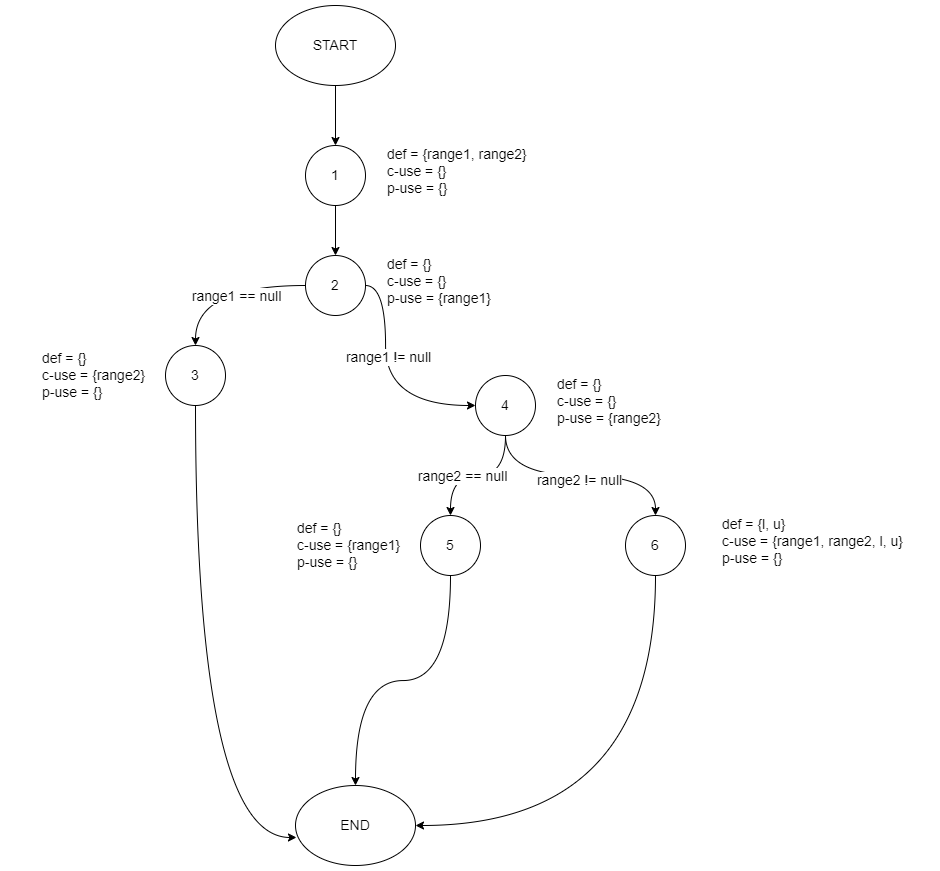

The diagram above was exported from draw.io. Its source (the exported page's mxGraphModel, read from the mxfile embedded in the PNG):
<mxGraphModel dx="1687" dy="868" grid="1" gridSize="10" guides="1" tooltips="1" connect="1" arrows="1" fold="1" page="1" pageScale="1" pageWidth="850" pageHeight="1100" math="0" shadow="0">
  <root>
    <mxCell id="0" />
    <mxCell id="1" parent="0" />
    <mxCell id="0MsaibQD8w3lL2YyJMEU-1" value="" style="edgeStyle=orthogonalEdgeStyle;rounded=1;orthogonalLoop=1;jettySize=auto;html=1;fontSize=14;fontStyle=0;labelBorderColor=none;" edge="1" parent="1" source="0MsaibQD8w3lL2YyJMEU-2" target="0MsaibQD8w3lL2YyJMEU-4">
      <mxGeometry relative="1" as="geometry" />
    </mxCell>
    <mxCell id="0MsaibQD8w3lL2YyJMEU-2" value="START" style="ellipse;whiteSpace=wrap;html=1;fontSize=14;fontStyle=0;rounded=1;labelBorderColor=none;" vertex="1" parent="1">
      <mxGeometry x="330" y="100" width="120" height="80" as="geometry" />
    </mxCell>
    <mxCell id="0MsaibQD8w3lL2YyJMEU-3" value="" style="group;fontSize=14;fontStyle=0;rounded=1;labelBorderColor=none;" vertex="1" connectable="0" parent="1">
      <mxGeometry x="360" y="240" width="230" height="60" as="geometry" />
    </mxCell>
    <mxCell id="0MsaibQD8w3lL2YyJMEU-4" value="1" style="ellipse;whiteSpace=wrap;html=1;aspect=fixed;fontSize=14;fontStyle=0;rounded=1;labelBorderColor=none;" vertex="1" parent="0MsaibQD8w3lL2YyJMEU-3">
      <mxGeometry width="60" height="60" as="geometry" />
    </mxCell>
    <mxCell id="0MsaibQD8w3lL2YyJMEU-5" value="def = {range1, range2}&lt;div style=&quot;font-size: 14px;&quot;&gt;c-use = {}&lt;/div&gt;&lt;div style=&quot;font-size: 14px;&quot;&gt;p-use = {}&lt;/div&gt;" style="text;html=1;align=left;verticalAlign=middle;whiteSpace=wrap;rounded=1;fontSize=14;fontStyle=0;labelBorderColor=none;" vertex="1" parent="0MsaibQD8w3lL2YyJMEU-3">
      <mxGeometry x="80" y="11" width="150" height="30" as="geometry" />
    </mxCell>
    <mxCell id="0MsaibQD8w3lL2YyJMEU-6" value="" style="group;fontSize=14;fontStyle=0;rounded=1;labelBorderColor=none;" vertex="1" connectable="0" parent="1">
      <mxGeometry x="360" y="350" width="230" height="60" as="geometry" />
    </mxCell>
    <mxCell id="0MsaibQD8w3lL2YyJMEU-7" value="2" style="ellipse;whiteSpace=wrap;html=1;aspect=fixed;fontSize=14;fontStyle=0;rounded=1;labelBorderColor=none;" vertex="1" parent="0MsaibQD8w3lL2YyJMEU-6">
      <mxGeometry width="60" height="60" as="geometry" />
    </mxCell>
    <mxCell id="0MsaibQD8w3lL2YyJMEU-8" value="def = {}&lt;div style=&quot;font-size: 14px;&quot;&gt;c-use = {}&lt;/div&gt;&lt;div style=&quot;font-size: 14px;&quot;&gt;p-use = {range1}&lt;/div&gt;" style="text;html=1;align=left;verticalAlign=middle;whiteSpace=wrap;rounded=1;fontSize=14;fontStyle=0;labelBorderColor=none;" vertex="1" parent="0MsaibQD8w3lL2YyJMEU-6">
      <mxGeometry x="80" y="11" width="150" height="30" as="geometry" />
    </mxCell>
    <mxCell id="0MsaibQD8w3lL2YyJMEU-9" value="" style="edgeStyle=orthogonalEdgeStyle;rounded=0;orthogonalLoop=1;jettySize=auto;html=1;fontSize=14;" edge="1" parent="1" source="0MsaibQD8w3lL2YyJMEU-4" target="0MsaibQD8w3lL2YyJMEU-7">
      <mxGeometry relative="1" as="geometry" />
    </mxCell>
    <mxCell id="0MsaibQD8w3lL2YyJMEU-13" value="" style="group;fontSize=14;" vertex="1" connectable="0" parent="1">
      <mxGeometry x="60" y="440" width="220" height="60" as="geometry" />
    </mxCell>
    <mxCell id="0MsaibQD8w3lL2YyJMEU-11" value="3" style="ellipse;whiteSpace=wrap;html=1;aspect=fixed;fontSize=14;fontStyle=0;rounded=1;labelBorderColor=none;" vertex="1" parent="0MsaibQD8w3lL2YyJMEU-13">
      <mxGeometry x="160" width="60" height="60" as="geometry" />
    </mxCell>
    <mxCell id="0MsaibQD8w3lL2YyJMEU-12" value="def = {}&lt;div style=&quot;font-size: 14px;&quot;&gt;c-use = {range2}&lt;/div&gt;&lt;div style=&quot;font-size: 14px;&quot;&gt;p-use = {}&lt;/div&gt;" style="text;html=1;align=left;verticalAlign=middle;whiteSpace=wrap;rounded=1;fontSize=14;fontStyle=0;labelBorderColor=none;" vertex="1" parent="0MsaibQD8w3lL2YyJMEU-13">
      <mxGeometry x="35" y="15" width="150" height="30" as="geometry" />
    </mxCell>
    <mxCell id="0MsaibQD8w3lL2YyJMEU-14" style="edgeStyle=orthogonalEdgeStyle;rounded=0;orthogonalLoop=1;jettySize=auto;html=1;curved=1;fontSize=14;" edge="1" parent="1" source="0MsaibQD8w3lL2YyJMEU-7" target="0MsaibQD8w3lL2YyJMEU-11">
      <mxGeometry relative="1" as="geometry" />
    </mxCell>
    <mxCell id="0MsaibQD8w3lL2YyJMEU-15" value="range1 == null" style="edgeLabel;html=1;align=center;verticalAlign=middle;resizable=0;points=[];fontSize=14;" vertex="1" connectable="0" parent="0MsaibQD8w3lL2YyJMEU-14">
      <mxGeometry x="-0.1882" y="10" relative="1" as="geometry">
        <mxPoint as="offset" />
      </mxGeometry>
    </mxCell>
    <mxCell id="0MsaibQD8w3lL2YyJMEU-16" value="END" style="ellipse;whiteSpace=wrap;html=1;fontSize=14;fontStyle=0;rounded=1;labelBorderColor=none;" vertex="1" parent="1">
      <mxGeometry x="350" y="880" width="120" height="80" as="geometry" />
    </mxCell>
    <mxCell id="0MsaibQD8w3lL2YyJMEU-18" style="edgeStyle=orthogonalEdgeStyle;rounded=0;orthogonalLoop=1;jettySize=auto;html=1;entryX=0.008;entryY=0.65;entryDx=0;entryDy=0;entryPerimeter=0;curved=1;fontSize=14;" edge="1" parent="1" source="0MsaibQD8w3lL2YyJMEU-11" target="0MsaibQD8w3lL2YyJMEU-16">
      <mxGeometry relative="1" as="geometry">
        <Array as="points">
          <mxPoint x="250" y="932" />
        </Array>
      </mxGeometry>
    </mxCell>
    <mxCell id="0MsaibQD8w3lL2YyJMEU-19" value="" style="group;fontSize=14;fontStyle=0;rounded=1;labelBorderColor=none;" vertex="1" connectable="0" parent="1">
      <mxGeometry x="530" y="470" width="230" height="60" as="geometry" />
    </mxCell>
    <mxCell id="0MsaibQD8w3lL2YyJMEU-20" value="4" style="ellipse;whiteSpace=wrap;html=1;aspect=fixed;fontSize=14;fontStyle=0;rounded=1;labelBorderColor=none;" vertex="1" parent="0MsaibQD8w3lL2YyJMEU-19">
      <mxGeometry width="60" height="60" as="geometry" />
    </mxCell>
    <mxCell id="0MsaibQD8w3lL2YyJMEU-21" value="def = {}&lt;div style=&quot;font-size: 14px;&quot;&gt;c-use = {}&lt;/div&gt;&lt;div style=&quot;font-size: 14px;&quot;&gt;p-use = {range2}&lt;/div&gt;" style="text;html=1;align=left;verticalAlign=middle;whiteSpace=wrap;rounded=1;fontSize=14;fontStyle=0;labelBorderColor=none;" vertex="1" parent="0MsaibQD8w3lL2YyJMEU-19">
      <mxGeometry x="80" y="11" width="150" height="30" as="geometry" />
    </mxCell>
    <mxCell id="0MsaibQD8w3lL2YyJMEU-22" style="edgeStyle=orthogonalEdgeStyle;rounded=0;orthogonalLoop=1;jettySize=auto;html=1;entryX=0;entryY=0.5;entryDx=0;entryDy=0;curved=1;fontSize=14;" edge="1" parent="1" source="0MsaibQD8w3lL2YyJMEU-7" target="0MsaibQD8w3lL2YyJMEU-20">
      <mxGeometry relative="1" as="geometry">
        <mxPoint x="390" y="490" as="targetPoint" />
        <Array as="points">
          <mxPoint x="440" y="380" />
          <mxPoint x="440" y="500" />
        </Array>
      </mxGeometry>
    </mxCell>
    <mxCell id="0MsaibQD8w3lL2YyJMEU-23" value="range1 != null" style="edgeLabel;html=1;align=center;verticalAlign=middle;resizable=0;points=[];fontSize=14;" vertex="1" connectable="0" parent="0MsaibQD8w3lL2YyJMEU-22">
      <mxGeometry x="-0.205" y="2" relative="1" as="geometry">
        <mxPoint as="offset" />
      </mxGeometry>
    </mxCell>
    <mxCell id="0MsaibQD8w3lL2YyJMEU-24" value="" style="group;fontSize=14;fontStyle=0;rounded=1;labelBorderColor=none;" vertex="1" connectable="0" parent="1">
      <mxGeometry x="680" y="610" width="310" height="60" as="geometry" />
    </mxCell>
    <mxCell id="0MsaibQD8w3lL2YyJMEU-25" value="6" style="ellipse;whiteSpace=wrap;html=1;aspect=fixed;fontSize=14;fontStyle=0;rounded=1;labelBorderColor=none;" vertex="1" parent="0MsaibQD8w3lL2YyJMEU-24">
      <mxGeometry width="60" height="60" as="geometry" />
    </mxCell>
    <mxCell id="0MsaibQD8w3lL2YyJMEU-26" value="def = {l, u}&lt;div style=&quot;font-size: 14px;&quot;&gt;c-use = {range1, range2, l, u}&lt;/div&gt;&lt;div style=&quot;font-size: 14px;&quot;&gt;p-use = {}&lt;/div&gt;" style="text;html=1;align=left;verticalAlign=middle;whiteSpace=wrap;rounded=1;fontSize=14;fontStyle=0;labelBorderColor=none;" vertex="1" parent="0MsaibQD8w3lL2YyJMEU-24">
      <mxGeometry x="95.38461538461539" y="11" width="214.6153846153846" height="30" as="geometry" />
    </mxCell>
    <mxCell id="0MsaibQD8w3lL2YyJMEU-27" style="edgeStyle=orthogonalEdgeStyle;rounded=0;orthogonalLoop=1;jettySize=auto;html=1;exitX=0.5;exitY=1;exitDx=0;exitDy=0;curved=1;fontSize=14;" edge="1" parent="1" source="0MsaibQD8w3lL2YyJMEU-20" target="0MsaibQD8w3lL2YyJMEU-25">
      <mxGeometry relative="1" as="geometry" />
    </mxCell>
    <mxCell id="0MsaibQD8w3lL2YyJMEU-28" value="range2 != null" style="edgeLabel;html=1;align=center;verticalAlign=middle;resizable=0;points=[];fontSize=14;" vertex="1" connectable="0" parent="0MsaibQD8w3lL2YyJMEU-27">
      <mxGeometry x="-0.0182" y="-4" relative="1" as="geometry">
        <mxPoint as="offset" />
      </mxGeometry>
    </mxCell>
    <mxCell id="0MsaibQD8w3lL2YyJMEU-29" value="" style="group;fontSize=14;" vertex="1" connectable="0" parent="1">
      <mxGeometry x="315" y="610" width="220" height="60" as="geometry" />
    </mxCell>
    <mxCell id="0MsaibQD8w3lL2YyJMEU-30" value="5" style="ellipse;whiteSpace=wrap;html=1;aspect=fixed;fontSize=14;fontStyle=0;rounded=1;labelBorderColor=none;" vertex="1" parent="0MsaibQD8w3lL2YyJMEU-29">
      <mxGeometry x="160" width="60" height="60" as="geometry" />
    </mxCell>
    <mxCell id="0MsaibQD8w3lL2YyJMEU-31" value="def = {}&lt;div style=&quot;font-size: 14px;&quot;&gt;c-use = {range1}&lt;/div&gt;&lt;div style=&quot;font-size: 14px;&quot;&gt;p-use = {}&lt;/div&gt;" style="text;html=1;align=left;verticalAlign=middle;whiteSpace=wrap;rounded=1;fontSize=14;fontStyle=0;labelBorderColor=none;" vertex="1" parent="0MsaibQD8w3lL2YyJMEU-29">
      <mxGeometry x="35" y="15" width="150" height="30" as="geometry" />
    </mxCell>
    <mxCell id="0MsaibQD8w3lL2YyJMEU-34" style="edgeStyle=orthogonalEdgeStyle;rounded=0;orthogonalLoop=1;jettySize=auto;html=1;entryX=0.5;entryY=0;entryDx=0;entryDy=0;curved=1;fontSize=14;" edge="1" parent="1" source="0MsaibQD8w3lL2YyJMEU-20" target="0MsaibQD8w3lL2YyJMEU-30">
      <mxGeometry relative="1" as="geometry" />
    </mxCell>
    <mxCell id="0MsaibQD8w3lL2YyJMEU-35" value="range2 == null" style="edgeLabel;html=1;align=center;verticalAlign=middle;resizable=0;points=[];fontSize=14;" vertex="1" connectable="0" parent="0MsaibQD8w3lL2YyJMEU-34">
      <mxGeometry x="0.2444" relative="1" as="geometry">
        <mxPoint as="offset" />
      </mxGeometry>
    </mxCell>
    <mxCell id="0MsaibQD8w3lL2YyJMEU-36" style="edgeStyle=orthogonalEdgeStyle;rounded=0;orthogonalLoop=1;jettySize=auto;html=1;exitX=0.5;exitY=1;exitDx=0;exitDy=0;entryX=0.5;entryY=0;entryDx=0;entryDy=0;curved=1;fontSize=14;" edge="1" parent="1" source="0MsaibQD8w3lL2YyJMEU-30" target="0MsaibQD8w3lL2YyJMEU-16">
      <mxGeometry relative="1" as="geometry" />
    </mxCell>
    <mxCell id="0MsaibQD8w3lL2YyJMEU-37" style="edgeStyle=orthogonalEdgeStyle;rounded=0;orthogonalLoop=1;jettySize=auto;html=1;exitX=0.5;exitY=1;exitDx=0;exitDy=0;entryX=1;entryY=0.5;entryDx=0;entryDy=0;curved=1;fontSize=14;" edge="1" parent="1" source="0MsaibQD8w3lL2YyJMEU-25" target="0MsaibQD8w3lL2YyJMEU-16">
      <mxGeometry relative="1" as="geometry" />
    </mxCell>
  </root>
</mxGraphModel>